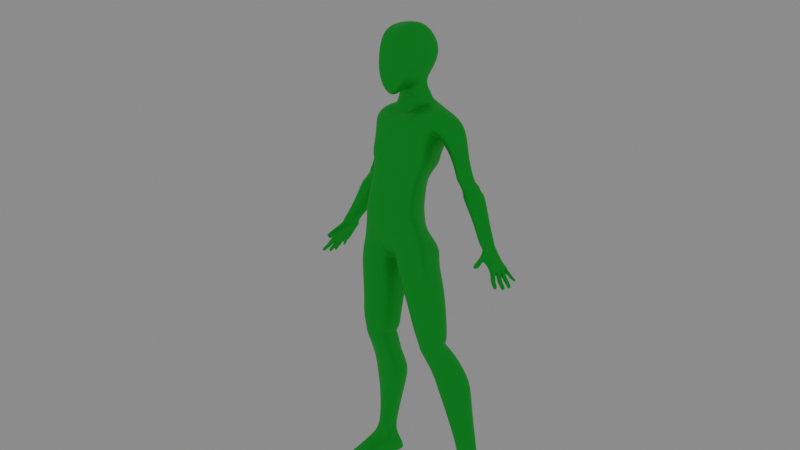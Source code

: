 # Source: 022.blend  (saved by Blender 2.81.16; exported with 4.5.12 LTS)
import bpy
from mathutils import Matrix  # noqa: F401  (used for matrix-valued properties, if any)

bpy.ops.wm.read_factory_settings(use_empty=True)
scene = bpy.context.scene
scene.name = 'Scene'

# ---- collections
col_collection = bpy.data.collections.new('Collection'); scene.collection.children.link(col_collection)

# ---- materials (node trees are filled in below, after node groups)
mat_material = bpy.data.materials.new('Material')
mat_material.use_transparent_shadow = False

# ---- material node trees
mat_material.use_nodes = True; mat_material.node_tree.nodes.clear()
_N = mat_material.node_tree.nodes; _L = mat_material.node_tree.links
n0 = _N.new('ShaderNodeOutputMaterial'); n0.name = 'Material Output'; n0.location = (300, 300)
n1 = _N.new('ShaderNodeBsdfPrincipled'); n1.name = 'Principled BSDF'; n1.location = (10, 300)
n1.distribution = 'GGX'
n1.subsurface_method = 'BURLEY'
n1.inputs[0].default_value = (0.01859, 0.6258, 0.04994, 1.0)
n1.inputs[1].default_value = 0.525
n1.inputs[2].default_value = 0.4167
n1.inputs[3].default_value = 1.45
n1.inputs[13].default_value = 0.0
n1.inputs[14].default_value = (0.9301, 0.9733, 0.9323, 1.0)
n1.inputs[15].default_value = 0.05
n1.inputs[27].default_value = (0.0, 0.0, 0.0, 1.0)
n1.inputs[28].default_value = 1.0
_L.new(n1.outputs[0], n0.inputs[0])
n0.is_active_output = True

# ---- world
world_world = bpy.data.worlds.new('World'); scene.world = world_world
world_world.use_nodes = True; world_world.node_tree.nodes.clear()
_N = world_world.node_tree.nodes; _L = world_world.node_tree.links
n0 = _N.new('ShaderNodeOutputWorld'); n0.name = 'World Output'; n0.location = (300, 300)
n1 = _N.new('ShaderNodeBackground'); n1.name = 'Background'; n1.location = (10, 300)
n1.inputs[0].default_value = (0.2318, 0.2318, 0.2318, 1.0)
_L.new(n1.outputs[0], n0.inputs[0])
n0.is_active_output = True
world_world.color = (0.05088, 0.05088, 0.05088)
world_world.use_sun_shadow = False
world_world.sun_shadow_jitter_overblur = 0.0

# ---- cameras
cam_camera = bpy.data.cameras.new('Camera')

# ---- lights
light_point = bpy.data.lights.new('Point', 'POINT')
light_point.transmission_factor = 0.0
light_point.shadow_soft_size = 0.25
light_point.shadow_maximum_resolution = 0.006
light_point.use_absolute_resolution = True

# ---- meshes
me_cube_001 = bpy.data.meshes.new('Cube.001')
me_cube_001.from_pydata([(2.878, -1.378, -1.251), (2.176, -0.7991, 0.4847), (1.04, 2.42, -1.561), (2.081, 2.404, -0.5644), (0.0, 2.248, -1.577), (0.0, 2.333, 1.108), (0.0, -0.9256, -1.251), (0.0, -1.206, 0.2887), (2.345, -1.272, -2.582), (1.095, 1.221, -2.691), (0.0, -1.272, -2.582), (0.0, 1.478, -2.691), (2.296, -1.918, -4.503), (1.159, 0.9398, -4.695), (0.0, -1.918, -4.503), (0.0, 1.021, -4.695), (2.708, -1.599, -6.162), (2.254, 1.865, -7.124), (0.0, -1.562, -8.175), (0.0, 2.016, -7.411), (0.0, -2.077, -3.906), (2.616, -1.66, -5.246), (0.9511, 1.32, -5.784), (0.0, -1.056, -1.674), (1.429, 2.411, -1.887), (0.0, 1.608, -1.887), (2.684, -1.102, -1.674), (1.706, 2.331, 1.53), (0.7697, 2.42, -0.02175), (2.022, -0.3717, 1.823), (0.3307, -1.769, -7.267), (0.3092, 1.052, -8.105), (4.358, 1.917, -2.417), (2.863, 1.952, -2.821), (3.79, 0.6125, -2.871), (4.142, 0.7454, -2.435), (3.657, 2.172, 0.6948), (1.664, 2.208, -0.9332), (2.637, 0.4415, -0.7028), (3.509, 0.7153, 0.6043), (3.777, 2.001, -1.156), (3.289, 0.6534, -1.825), (2.534, 2.029, -1.932), (3.658, 0.8226, -1.153), (4.269, 2.011, -2.455), (3.565, 0.6206, -2.651), (2.686, 2.044, -2.606), (4.127, 0.7692, -2.461), (4.426, 1.969, -2.696), (3.047, 2.001, -3.062), (3.897, 0.6794, -3.133), (4.287, 0.8124, -2.693), (4.502, 1.916, -2.777), (3.183, 1.948, -3.272), (4.032, 0.7048, -3.343), (4.363, 0.8377, -2.775), (4.788, 2.052, -3.0), (3.164, 2.084, -3.522), (4.014, 0.7213, -3.554), (4.649, 0.8543, -2.958), (4.887, 2.025, -3.308), (3.324, 2.057, -3.802), (4.174, 0.59, -3.78), (4.748, 0.7229, -3.212), (5.215, 2.096, -3.374), (3.392, 2.128, -3.868), (4.241, 0.5518, -3.939), (5.076, 0.6847, -3.371), (5.664, 0.6411, -4.784), (5.78, 1.725, -4.875), (4.566, 1.751, -5.289), (5.276, 0.4116, -5.214), (6.282, 0.4099, -5.897), (5.252, 1.402, -6.017), (6.392, 1.376, -5.623), (5.929, 0.191, -6.307), (1.25, -1.586, 3.175), (0.0, -1.273, 0.6792), (0.0, 2.035, 2.91), (1.229, 1.317, 3.989), (0.6913, 1.474, 2.512), (0.7011, 0.1587, 2.943), (0.0, 0.1314, 2.933), (0.0, 1.03, 3.48), (1.15, 1.54, 2.245), (1.16, 0.2245, 2.095), (0.0, 0.02194, 1.542), (0.0, 1.487, 2.434), (1.488, 0.2551, 1.428), (0.0, 0.05248, 0.9788), (1.338, 1.397, 1.974), (0.0, 1.543, 2.046), (0.9776, -1.096, 6.474), (0.0, -0.818, 6.235), (0.0, 1.277, 6.755), (0.9571, 1.277, 6.586), (0.0, 2.507, 4.944), (1.437, 2.507, 4.779), (1.458, -1.559, 5.009), (0.0, -1.401, 4.679), (3.561, -1.096, -10.41), (2.529, 1.562, -9.281), (0.6886, -1.313, -10.45), (0.6672, 1.527, -9.286), (3.674, -0.9878, -11.49), (2.844, 1.411, -11.66), (1.101, -1.211, -11.49), (1.154, 1.411, -11.66), (2.088, 1.557, -7.671), (0.3182, 1.194, -8.401), (0.3397, -1.939, -8.088), (3.119, -1.76, -7.257), (4.249, 0.7129, -15.84), (3.557, 2.74, -15.39), (1.511, 0.5416, -15.86), (1.964, 2.74, -15.41), (4.14, 0.984, -17.13), (3.447, 2.778, -16.65), (2.045, 0.8127, -17.1), (2.496, 2.778, -16.63), (4.529, 1.208, -20.03), (4.387, 2.51, -20.44), (3.108, 1.093, -20.06), (3.153, 2.46, -20.33), (1.354, -0.954, -12.44), (3.558, -0.7367, -12.44), (2.744, 1.438, -12.55), (1.4, 1.438, -12.55), (1.597, -0.9325, -12.68), (2.635, 1.179, -12.75), (3.441, -0.7186, -12.68), (1.638, 1.179, -12.75), (1.453, -0.891, -12.91), (3.017, 1.621, -13.18), (3.415, -0.6856, -12.91), (1.745, 1.621, -13.18), (1.477, 0.1229, -14.49), (3.486, 2.141, -14.31), (3.849, 0.3152, -14.49), (2.219, 2.141, -14.31), (3.993, 2.559, -19.13), (3.271, 2.559, -19.18), (4.424, 1.416, -19.43), (2.815, 1.309, -19.48), (6.405, 0.2986, -6.031), (5.786, 1.552, -6.442), (6.418, 1.415, -6.339), (6.175, 0.1423, -6.345), (6.908, 0.1318, -7.594), (6.311, 0.06255, -6.558), (6.764, 1.38, -7.623), (5.938, 1.391, -6.687), (7.304, 0.1318, -7.321), (6.494, 0.2489, -6.453), (7.269, 1.38, -7.295), (6.443, 1.391, -6.291), (6.9, 0.7448, -7.778), (6.351, 0.1369, -7.087), (5.938, 0.9132, -6.64), (6.351, 1.484, -7.294), (6.856, 1.315, -6.898), (7.302, 0.7448, -7.547), (6.443, 0.8071, -6.291), (6.856, 0.1369, -6.691), (6.856, 0.8071, -6.819), (6.656, 0.8071, -6.9), (7.269, 1.17, -7.36), (6.764, 1.15, -7.695), (7.007, 0.3984, -7.628), (7.327, 0.4361, -7.507), (7.129, 0.2678, -7.822), (7.084, -0.01422, -7.759), (7.301, -0.01422, -7.538), (7.345, 0.3185, -7.627), (7.407, 0.3536, -7.507), (7.333, 0.803, -7.559), (7.021, 0.6593, -7.825), (7.147, 0.4445, -7.757), (7.123, 1.051, -7.796), (7.079, 0.8123, -7.856), (7.359, 0.789, -7.634), (7.406, 1.041, -7.571), (7.231, 1.158, -7.561), (7.212, 1.416, -7.46), (7.028, 1.416, -7.575), (7.046, 1.142, -7.68), (7.256, 0.1694, -7.988), (7.215, -0.08758, -7.93), (7.413, -0.08758, -7.729), (7.453, 0.2156, -7.81), (7.274, 0.1422, -8.04), (7.232, -0.1238, -7.98), (7.436, -0.1238, -7.772), (7.478, 0.19, -7.856), (7.443, 0.03052, -8.196), (7.407, -0.1965, -8.144), (7.581, -0.1965, -7.967), (7.617, 0.07136, -8.038), (7.48, 0.009644, -8.216), (7.445, -0.2174, -8.165), (7.619, -0.2174, -7.988), (7.655, 0.05048, -8.059), (7.689, -0.08779, -8.446), (7.653, -0.3149, -8.395), (7.828, -0.3149, -8.218), (7.863, -0.04696, -8.289), (7.406, 0.7176, -7.625), (7.361, 0.3859, -7.637), (7.145, 0.4373, -7.848), (7.189, 0.7258, -7.827), (7.658, 0.6003, -8.091), (7.623, 0.3233, -8.101), (7.448, 0.3746, -8.27), (7.484, 0.6069, -8.254), (7.494, 0.6722, -7.83), (7.519, 0.661, -7.882), (7.477, 0.3365, -7.893), (7.454, 0.3587, -7.841), (7.257, 0.4168, -8.033), (7.273, 0.3966, -8.092), (7.315, 0.6687, -8.072), (7.297, 0.6796, -8.015), (7.696, 0.5862, -8.117), (7.66, 0.3093, -8.126), (7.486, 0.3606, -8.296), (7.521, 0.5928, -8.279), (7.757, 0.5467, -8.531), (7.721, 0.3145, -8.547), (7.895, 0.2631, -8.378), (7.931, 0.5401, -8.368), (7.205, 1.089, -7.834), (7.192, 0.8169, -7.871), (7.381, 0.7643, -7.657), (7.39, 1.089, -7.626), (7.344, 1.067, -8.0), (7.332, 0.8192, -8.033), (7.505, 0.7713, -7.838), (7.513, 1.067, -7.81), (7.367, 1.062, -8.053), (7.354, 0.805, -8.087), (7.533, 0.7554, -7.886), (7.541, 1.062, -7.856), (7.546, 1.029, -8.209), (7.535, 0.8094, -8.239), (7.688, 0.767, -8.067), (7.695, 1.028, -8.041), (7.585, 1.02, -8.23), (7.574, 0.8009, -8.26), (7.726, 0.7586, -8.088), (7.733, 1.02, -8.062), (7.761, 1.027, -8.509), (7.75, 0.8077, -8.539), (7.903, 0.7653, -8.367), (7.91, 1.027, -8.341), (7.157, 1.272, -7.8), (7.138, 1.459, -7.759), (7.329, 1.457, -7.592), (7.338, 1.249, -7.633), (7.22, 1.276, -7.833), (7.179, 1.469, -7.759), (7.557, 1.539, -7.905), (7.596, 1.368, -7.963), (7.484, 1.398, -8.079), (7.454, 1.54, -8.025), (7.529, 1.535, -7.891), (7.569, 1.364, -7.948), (7.457, 1.393, -8.065), (7.427, 1.536, -8.01), (7.425, 1.513, -7.751), (7.477, 1.289, -7.827), (7.33, 1.327, -7.98), (7.29, 1.515, -7.909), (7.403, 1.5, -7.725), (7.451, 1.293, -7.795), (7.315, 1.328, -7.936), (7.278, 1.501, -7.87), (7.317, 1.467, -7.597), (7.371, 1.236, -7.675), (6.251, 0.5531, -6.176), (6.443, 0.2855, -6.291), (6.474, -0.04211, -7.141), (6.434, -0.3082, -6.938), (6.458, -0.2393, -6.735), (6.821, -0.3054, -6.845), (6.537, -0.1691, -7.285), (6.497, -0.5637, -7.083), (6.502, -0.4947, -6.88), (6.865, -0.4325, -6.99), (6.445, -0.5352, -7.493), (6.405, -0.8463, -7.21), (6.587, -0.7145, -7.041), (6.95, -0.6868, -7.128), (7.6, 1.615, -8.163), (7.631, 1.472, -8.217), (7.742, 1.443, -8.101), (7.703, 1.614, -8.044), (0.0, -1.613, -3.595), (2.319, -1.613, -3.595), (1.129, 1.073, -3.748), (0.0, 1.237, -3.748), (5.124, 1.424, -21.6), (5.318, 3.481, -21.68), (3.067, 1.313, -21.66), (1.95, 3.481, -21.8), (3.102, -0.3691, -21.03), (4.928, -0.282, -21.04), (2.89, -0.08546, -22.01), (4.923, 0.005432, -21.96), (3.615, -1.295, -21.23), (4.574, -1.197, -21.14), (3.136, -1.116, -22.2), (5.138, -1.013, -22.14), (3.107, 0.7056, -20.28), (4.621, 0.8145, -20.26), (3.133, 0.9912, -21.96), (5.078, 1.098, -21.89)], [], [(28, 27, 3, 2), (2, 3, 1, 0), (81, 80, 79, 76), (4, 28, 2, 24, 25), (0, 1, 29, 7, 6), (24, 26, 8, 9), (297, 296, 14, 12), (20, 18, 30), (25, 24, 9, 11), (298, 297, 12, 13), (109, 108, 101, 103), (22, 17, 31), (22, 21, 16, 17), (13, 12, 21, 22), (299, 298, 13, 15), (26, 23, 10, 8), (2, 0, 26, 24), (19, 31, 30, 18), (46, 44, 32, 33), (4, 5, 27, 28), (0, 6, 23, 26), (22, 31, 19, 15, 13), (20, 30, 16, 21, 12, 14), (35, 34, 50, 51), (47, 45, 34, 35), (45, 46, 33, 34), (44, 47, 35, 32), (27, 29, 39, 36), (1, 3, 37, 38), (29, 1, 38, 39), (3, 27, 36, 37), (36, 39, 43, 40), (38, 37, 42, 41), (39, 38, 41, 43), (37, 36, 40, 42), (40, 43, 47, 44), (41, 42, 46, 45), (43, 41, 45, 47), (42, 40, 44, 46), (48, 51, 55, 52), (33, 32, 48, 49), (32, 35, 51, 48), (34, 33, 49, 50), (55, 54, 58, 59), (50, 49, 53, 54), (51, 50, 54, 55), (49, 48, 52, 53), (57, 56, 60, 61), (53, 52, 56, 57), (52, 55, 59, 56), (54, 53, 57, 58), (60, 63, 67, 64), (56, 59, 63, 60), (58, 57, 61, 62), (59, 58, 62, 63), (62, 61, 65, 66), (63, 62, 66, 67), (61, 60, 64, 65), (65, 64, 69, 70), (67, 66, 71, 68), (66, 65, 70, 71), (64, 67, 68, 69), (70, 69, 74, 73), (68, 71, 75, 72), (71, 70, 73, 75), (69, 68, 72, 74), (98, 97, 95, 92), (82, 81, 76, 77), (80, 83, 78, 79), (84, 87, 83, 80), (86, 85, 81, 82), (85, 84, 80, 81), (88, 90, 84, 85), (89, 88, 85, 86), (90, 91, 87, 84), (27, 5, 91, 90), (7, 29, 88, 89), (29, 27, 90, 88), (95, 94, 93, 92), (97, 96, 94, 95), (99, 98, 92, 93), (77, 76, 98, 99), (79, 78, 96, 97), (76, 79, 97, 98), (103, 101, 105, 107), (111, 110, 102, 100), (108, 111, 100, 101), (110, 109, 103, 102), (138, 136, 114, 112), (101, 100, 104, 105), (102, 103, 107, 106), (100, 102, 106, 104), (30, 31, 109, 110), (17, 16, 111, 108), (16, 30, 110, 111), (31, 17, 108, 109), (114, 115, 119, 118), (139, 137, 113, 115), (137, 138, 112, 113), (136, 139, 115, 114), (141, 140, 121, 123), (112, 114, 118, 116), (115, 113, 117, 119), (113, 112, 116, 117), (313, 312, 304, 305), (140, 142, 120, 121), (143, 141, 123, 122), (142, 143, 122, 120), (106, 107, 127, 124), (105, 104, 125, 126), (107, 105, 126, 127), (104, 106, 124, 125), (124, 127, 131, 128), (126, 125, 130, 129), (127, 126, 129, 131), (125, 124, 128, 130), (128, 131, 135, 132), (129, 130, 134, 133), (131, 129, 133, 135), (130, 128, 132, 134), (132, 135, 139, 136), (133, 134, 138, 137), (135, 133, 137, 139), (134, 132, 136, 138), (116, 118, 143, 142), (118, 119, 141, 143), (117, 116, 142, 140), (119, 117, 140, 141), (73, 74, 146, 145), (72, 75, 147, 278, 144), (75, 73, 145, 147), (74, 72, 144, 146), (165, 158, 151, 159), (164, 162, 279, 153, 163), (150, 159, 160, 154), (167, 150, 184, 185), (161, 169, 174, 175), (152, 163, 157, 148), (149, 157, 280, 281), (161, 164, 163, 152, 169), (154, 160, 164, 161, 166), (160, 155, 162, 164), (159, 151, 155, 160), (156, 165, 159, 150, 167), (148, 157, 165, 156, 168), (157, 149, 158, 165), (156, 167, 178, 179), (168, 169, 173, 170), (148, 168, 170, 171), (152, 148, 171, 172), (169, 152, 172, 173), (169, 168, 177, 174), (168, 156, 176, 177), (156, 161, 175, 176), (167, 166, 181, 178), (161, 156, 179, 180), (166, 161, 180, 181), (154, 166, 182, 183), (150, 154, 183, 184), (166, 167, 185, 182), (173, 172, 188, 189), (171, 170, 186, 187), (170, 173, 189, 186), (172, 171, 187, 188), (186, 189, 193, 190), (188, 187, 191, 192), (189, 188, 192, 193), (187, 186, 190, 191), (192, 191, 195, 196), (193, 192, 196, 197), (191, 190, 194, 195), (190, 193, 197, 194), (197, 196, 200, 201), (195, 194, 198, 199), (194, 197, 201, 198), (196, 195, 199, 200), (198, 201, 205, 202), (200, 199, 203, 204), (201, 200, 204, 205), (199, 198, 202, 203), (202, 205, 204, 203), (207, 208, 218, 217), (209, 206, 214, 221), (208, 209, 221, 218), (206, 207, 217, 214), (225, 222, 229, 226), (211, 212, 224, 223), (213, 210, 222, 225), (212, 213, 225, 224), (210, 211, 223, 222), (220, 215, 210, 213), (219, 220, 213, 212), (215, 216, 211, 210), (218, 221, 220, 219), (214, 217, 216, 215), (221, 214, 215, 220), (217, 218, 219, 216), (224, 225, 226, 227), (223, 224, 227, 228), (222, 223, 228, 229), (216, 219, 212, 211), (226, 229, 228, 227), (176, 175, 206, 209), (174, 177, 208, 207), (175, 174, 207, 206), (177, 176, 209, 208), (233, 232, 236, 237), (231, 230, 234, 235), (230, 233, 237, 234), (232, 231, 235, 236), (234, 237, 241, 238), (236, 235, 239, 240), (237, 236, 240, 241), (235, 234, 238, 239), (240, 239, 243, 244), (241, 240, 244, 245), (239, 238, 242, 243), (238, 241, 245, 242), (245, 244, 248, 249), (243, 242, 246, 247), (242, 245, 249, 246), (244, 243, 247, 248), (246, 249, 253, 250), (248, 247, 251, 252), (249, 248, 252, 253), (247, 246, 250, 251), (250, 253, 252, 251), (181, 180, 232, 233), (178, 181, 233, 230), (179, 178, 230, 231), (180, 179, 231, 232), (258, 259, 275, 274), (292, 295, 294, 293), (262, 263, 292, 293), (260, 261, 294, 295), (261, 262, 293, 294), (263, 260, 295, 292), (265, 266, 262, 261), (267, 264, 260, 263), (266, 267, 263, 262), (264, 265, 261, 260), (271, 268, 264, 267), (270, 271, 267, 266), (268, 269, 265, 264), (269, 270, 266, 265), (274, 275, 271, 270), (272, 273, 269, 268), (273, 274, 270, 269), (275, 272, 268, 271), (277, 258, 274, 273), (259, 276, 272, 275), (276, 277, 273, 272), (256, 183, 182, 257), (255, 184, 183, 256), (185, 184, 255, 254), (257, 182, 185, 254), (144, 162, 155, 146), (145, 158, 149, 147), (146, 155, 151, 145), (158, 145, 151), (147, 149, 153, 279, 278), (278, 279, 162, 144), (282, 281, 285, 286), (157, 163, 283, 280), (153, 149, 281, 282), (163, 153, 282, 283), (284, 287, 291, 288), (281, 280, 284, 285), (280, 283, 287, 284), (283, 282, 286, 287), (291, 290, 289, 288), (287, 286, 290, 291), (286, 285, 289, 290), (285, 284, 288, 289), (256, 257, 277, 276), (257, 254, 258, 277), (254, 255, 259, 258), (255, 256, 276, 259), (11, 9, 298, 299), (9, 8, 297, 298), (8, 10, 296, 297), (303, 301, 300, 302), (123, 121, 301, 303), (121, 120, 300, 301), (122, 123, 303, 302), (304, 306, 310, 308), (312, 314, 306, 304), (315, 313, 305, 307), (314, 315, 307, 306), (309, 308, 310, 311), (305, 304, 308, 309), (307, 305, 309, 311), (306, 307, 311, 310), (302, 300, 315, 314), (300, 120, 313, 315), (122, 302, 314, 312), (120, 122, 312, 313)])
me_cube_001.polygons.foreach_set('use_smooth', [True] * 297)
_uv = me_cube_001.uv_layers.new(name='UVMap')
_uv.uv.foreach_set('vector', [0.375, 0.3776, 0.625, 0.3776, 0.625, 0.5, 0.375, 0.5, 0.375, 0.5, 0.625, 0.5, 0.625, 0.75, 0.375, 0.75, 0.7474, 0.75, 0.7474, 0.5, 0.7474, 0.5, 0.7474, 0.75, 0.375, 0.375, 0.375, 0.3776, 0.375, 0.5, 0.375, 0.5, 0.375, 0.375, 0.375, 0.75, 0.625, 0.75, 0.625, 0.8724, 0.625, 0.875, 0.375, 0.875, 0.375, 0.5, 0.375, 0.75, 0.375, 0.75, 0.375, 0.5, 0.375, 0.75, 0.375, 0.875, 0.375, 0.875, 0.375, 0.75, 0.375, 0.875, 0.375, 0.875, 0.375, 0.8724, 0.375, 0.375, 0.375, 0.5, 0.375, 0.5, 0.375, 0.375, 0.375, 0.5, 0.375, 0.75, 0.375, 0.75, 0.375, 0.5, 0.375, 0.3776, 0.375, 0.5, 0.375, 0.5, 0.375, 0.3776, 0.375, 0.5, 0.375, 0.5, 0.375, 0.3776, 0.375, 0.5, 0.375, 0.75, 0.375, 0.75, 0.375, 0.5, 0.375, 0.5, 0.375, 0.75, 0.375, 0.75, 0.375, 0.5, 0.375, 0.375, 0.375, 0.5, 0.375, 0.5, 0.375, 0.375, 0.375, 0.75, 0.375, 0.875, 0.375, 0.875, 0.375, 0.75, 0.375, 0.5, 0.375, 0.75, 0.375, 0.75, 0.375, 0.5, 0.25, 0.5, 0.2526, 0.5, 0.2526, 0.75, 0.25, 0.75, 0.625, 0.5, 0.625, 0.3776, 0.625, 0.3776, 0.625, 0.5, 0.375, 0.375, 0.625, 0.375, 0.625, 0.3776, 0.375, 0.3776, 0.375, 0.75, 0.375, 0.875, 0.375, 0.875, 0.375, 0.75, 0.375, 0.5, 0.375, 0.3776, 0.375, 0.375, 0.375, 0.375, 0.375, 0.5, 0.375, 0.875, 0.375, 0.8724, 0.375, 0.75, 0.375, 0.75, 0.375, 0.75, 0.375, 0.875, 0.625, 0.8724, 0.625, 0.75, 0.625, 0.75, 0.625, 0.8724, 0.625, 0.8724, 0.625, 0.75, 0.625, 0.75, 0.625, 0.8724, 0.625, 0.75, 0.625, 0.5, 0.625, 0.5, 0.625, 0.75, 0.7474, 0.5, 0.7474, 0.75, 0.7474, 0.75, 0.7474, 0.5, 0.7474, 0.5, 0.7474, 0.75, 0.7474, 0.75, 0.7474, 0.5, 0.625, 0.75, 0.625, 0.5, 0.625, 0.5, 0.625, 0.75, 0.625, 0.8724, 0.625, 0.75, 0.625, 0.75, 0.625, 0.8724, 0.625, 0.5, 0.625, 0.3776, 0.625, 0.3776, 0.625, 0.5, 0.7474, 0.5, 0.7474, 0.75, 0.7474, 0.75, 0.7474, 0.5, 0.625, 0.75, 0.625, 0.5, 0.625, 0.5, 0.625, 0.75, 0.625, 0.8724, 0.625, 0.75, 0.625, 0.75, 0.625, 0.8724, 0.625, 0.5, 0.625, 0.3776, 0.625, 0.3776, 0.625, 0.5, 0.7474, 0.5, 0.7474, 0.75, 0.7474, 0.75, 0.7474, 0.5, 0.625, 0.75, 0.625, 0.5, 0.625, 0.5, 0.625, 0.75, 0.625, 0.8724, 0.625, 0.75, 0.625, 0.75, 0.625, 0.8724, 0.625, 0.5, 0.625, 0.3776, 0.625, 0.3776, 0.625, 0.5, 0.7474, 0.5, 0.7474, 0.75, 0.7474, 0.75, 0.7474, 0.5, 0.625, 0.5, 0.625, 0.3776, 0.625, 0.3776, 0.625, 0.5, 0.7474, 0.5, 0.7474, 0.75, 0.7474, 0.75, 0.7474, 0.5, 0.625, 0.75, 0.625, 0.5, 0.625, 0.5, 0.625, 0.75, 0.625, 0.8724, 0.625, 0.75, 0.625, 0.75, 0.625, 0.8724, 0.625, 0.75, 0.625, 0.5, 0.625, 0.5, 0.625, 0.75, 0.625, 0.8724, 0.625, 0.75, 0.625, 0.75, 0.625, 0.8724, 0.625, 0.5, 0.625, 0.3776, 0.625, 0.3776, 0.625, 0.5, 0.625, 0.5, 0.625, 0.3776, 0.625, 0.3776, 0.625, 0.5, 0.625, 0.5, 0.625, 0.3776, 0.625, 0.3776, 0.625, 0.5, 0.7474, 0.5, 0.7474, 0.75, 0.7474, 0.75, 0.7474, 0.5, 0.625, 0.75, 0.625, 0.5, 0.625, 0.5, 0.625, 0.75, 0.7474, 0.5, 0.7474, 0.75, 0.7474, 0.75, 0.7474, 0.5, 0.7474, 0.5, 0.7474, 0.75, 0.7474, 0.75, 0.7474, 0.5, 0.625, 0.75, 0.625, 0.5, 0.625, 0.5, 0.625, 0.75, 0.625, 0.8724, 0.625, 0.75, 0.625, 0.75, 0.625, 0.8724, 0.625, 0.75, 0.625, 0.5, 0.625, 0.5, 0.625, 0.75, 0.625, 0.8724, 0.625, 0.75, 0.625, 0.75, 0.625, 0.8724, 0.625, 0.5, 0.625, 0.3776, 0.625, 0.3776, 0.625, 0.5, 0.625, 0.5, 0.625, 0.3776, 0.625, 0.3776, 0.625, 0.5, 0.625, 0.8724, 0.625, 0.75, 0.625, 0.75, 0.625, 0.8724, 0.625, 0.75, 0.625, 0.5, 0.625, 0.5, 0.625, 0.75, 0.7474, 0.5, 0.7474, 0.75, 0.7474, 0.75, 0.7474, 0.5, 0.625, 0.5, 0.625, 0.3776, 0.625, 0.3776, 0.625, 0.5, 0.625, 0.8724, 0.625, 0.75, 0.625, 0.75, 0.625, 0.8724, 0.625, 0.75, 0.625, 0.5, 0.625, 0.5, 0.625, 0.75, 0.7474, 0.5, 0.7474, 0.75, 0.7474, 0.75, 0.7474, 0.5, 0.7474, 0.75, 0.7474, 0.5, 0.7474, 0.5, 0.7474, 0.75, 0.625, 0.875, 0.625, 0.8724, 0.625, 0.8724, 0.625, 0.875, 0.625, 0.3776, 0.625, 0.375, 0.625, 0.375, 0.625, 0.3776, 0.625, 0.3776, 0.625, 0.375, 0.625, 0.375, 0.625, 0.3776, 0.625, 0.875, 0.625, 0.8724, 0.625, 0.8724, 0.625, 0.875, 0.7474, 0.75, 0.7474, 0.5, 0.7474, 0.5, 0.7474, 0.75, 0.7474, 0.75, 0.7474, 0.5, 0.7474, 0.5, 0.7474, 0.75, 0.625, 0.875, 0.625, 0.8724, 0.625, 0.8724, 0.625, 0.875, 0.625, 0.3776, 0.625, 0.375, 0.625, 0.375, 0.625, 0.3776, 0.625, 0.3776, 0.625, 0.375, 0.625, 0.375, 0.625, 0.3776, 0.625, 0.875, 0.625, 0.8724, 0.625, 0.8724, 0.625, 0.875, 0.7474, 0.75, 0.7474, 0.5, 0.7474, 0.5, 0.7474, 0.75, 0.7474, 0.5, 0.75, 0.5, 0.75, 0.75, 0.7474, 0.75, 0.625, 0.3776, 0.625, 0.375, 0.625, 0.375, 0.625, 0.3776, 0.625, 0.875, 0.625, 0.8724, 0.625, 0.8724, 0.625, 0.875, 0.625, 0.875, 0.625, 0.8724, 0.625, 0.8724, 0.625, 0.875, 0.625, 0.3776, 0.625, 0.375, 0.625, 0.375, 0.625, 0.3776, 0.7474, 0.75, 0.7474, 0.5, 0.7474, 0.5, 0.7474, 0.75, 0.375, 0.3776, 0.375, 0.5, 0.375, 0.5, 0.375, 0.3776, 0.375, 0.75, 0.375, 0.8724, 0.375, 0.8724, 0.375, 0.75, 0.375, 0.5, 0.375, 0.75, 0.375, 0.75, 0.375, 0.5, 0.2526, 0.75, 0.2526, 0.5, 0.2526, 0.5, 0.2526, 0.75, 0.375, 0.75, 0.375, 0.8724, 0.375, 0.8724, 0.375, 0.75, 0.375, 0.5, 0.375, 0.75, 0.375, 0.75, 0.375, 0.5, 0.2526, 0.75, 0.2526, 0.5, 0.2526, 0.5, 0.2526, 0.75, 0.375, 0.75, 0.375, 0.8724, 0.375, 0.8724, 0.375, 0.75, 0.2526, 0.75, 0.2526, 0.5, 0.2526, 0.5, 0.2526, 0.75, 0.375, 0.5, 0.375, 0.75, 0.375, 0.75, 0.375, 0.5, 0.375, 0.75, 0.375, 0.8724, 0.375, 0.8724, 0.375, 0.75, 0.375, 0.3776, 0.375, 0.5, 0.375, 0.5, 0.375, 0.3776, 0.2526, 0.75, 0.2526, 0.5, 0.2526, 0.5, 0.2526, 0.75, 0.375, 0.3776, 0.375, 0.5, 0.375, 0.5, 0.375, 0.3776, 0.375, 0.5, 0.375, 0.75, 0.375, 0.75, 0.375, 0.5, 0.2526, 0.75, 0.2526, 0.5, 0.2526, 0.5, 0.2526, 0.75, 0.375, 0.3776, 0.375, 0.5, 0.375, 0.5, 0.375, 0.3776, 0.375, 0.75, 0.375, 0.8724, 0.375, 0.8724, 0.375, 0.75, 0.375, 0.3776, 0.375, 0.5, 0.375, 0.5, 0.375, 0.3776, 0.375, 0.5, 0.375, 0.75, 0.375, 0.75, 0.375, 0.5, 0.375, 0.75, 0.375, 0.8724, 0.375, 0.8724, 0.375, 0.75, 0.375, 0.5, 0.375, 0.75, 0.375, 0.75, 0.375, 0.5, 0.2526, 0.75, 0.2526, 0.5, 0.2526, 0.5, 0.2526, 0.75, 0.375, 0.75, 0.375, 0.8724, 0.375, 0.8724, 0.375, 0.75, 0.2526, 0.75, 0.2526, 0.5, 0.2526, 0.5, 0.2526, 0.75, 0.375, 0.5, 0.375, 0.75, 0.375, 0.75, 0.375, 0.5, 0.375, 0.3776, 0.375, 0.5, 0.375, 0.5, 0.375, 0.3776, 0.375, 0.75, 0.375, 0.8724, 0.375, 0.8724, 0.375, 0.75, 0.2526, 0.75, 0.2526, 0.5, 0.2526, 0.5, 0.2526, 0.75, 0.375, 0.5, 0.375, 0.75, 0.375, 0.75, 0.375, 0.5, 0.375, 0.3776, 0.375, 0.5, 0.375, 0.5, 0.375, 0.3776, 0.375, 0.75, 0.375, 0.8724, 0.375, 0.8724, 0.375, 0.75, 0.2526, 0.75, 0.2526, 0.5, 0.2526, 0.5, 0.2526, 0.75, 0.375, 0.5, 0.375, 0.75, 0.375, 0.75, 0.375, 0.5, 0.375, 0.3776, 0.375, 0.5, 0.375, 0.5, 0.375, 0.3776, 0.375, 0.75, 0.375, 0.8724, 0.375, 0.8724, 0.375, 0.75, 0.2526, 0.75, 0.2526, 0.5, 0.2526, 0.5, 0.2526, 0.75, 0.375, 0.5, 0.375, 0.75, 0.375, 0.75, 0.375, 0.5, 0.375, 0.3776, 0.375, 0.5, 0.375, 0.5, 0.375, 0.3776, 0.375, 0.75, 0.375, 0.8724, 0.375, 0.8724, 0.375, 0.75, 0.375, 0.75, 0.375, 0.8724, 0.375, 0.8724, 0.375, 0.75, 0.2526, 0.75, 0.2526, 0.5, 0.2526, 0.5, 0.2526, 0.75, 0.375, 0.5, 0.375, 0.75, 0.375, 0.75, 0.375, 0.5, 0.375, 0.3776, 0.375, 0.5, 0.375, 0.5, 0.375, 0.3776, 0.625, 0.5, 0.625, 0.3776, 0.625, 0.3776, 0.625, 0.5, 0.625, 0.8724, 0.625, 0.75, 0.625, 0.75, 0.625, 0.8161, 0.625, 0.8724, 0.625, 0.75, 0.625, 0.5, 0.625, 0.5, 0.625, 0.75, 0.7474, 0.5, 0.7474, 0.75, 0.7474, 0.75, 0.7474, 0.5, 0.5, 0.125, 0.625, 0.125, 0.625, 0.25, 0.5, 0.25, 0.5, 0.625, 0.625, 0.625, 0.625, 0.7223, 0.625, 0.75, 0.5, 0.75, 0.375, 0.25, 0.5, 0.25, 0.5, 0.5, 0.375, 0.5, 0.375, 0.1999, 0.375, 0.25, 0.375, 0.25, 0.375, 0.1999, 0.375, 0.625, 0.375, 0.6898, 0.375, 0.6898, 0.375, 0.625, 0.375, 0.75, 0.5, 0.75, 0.5, 1.0, 0.375, 1.0, 0.625, 0.0, 0.5, 0.0, 0.5, 0.0, 0.625, 0.0, 0.375, 0.625, 0.5, 0.625, 0.5, 0.75, 0.375, 0.75, 0.375, 0.6898, 0.375, 0.5, 0.5, 0.5, 0.5, 0.625, 0.375, 0.625, 0.375, 0.5459, 0.5, 0.5, 0.625, 0.5, 0.625, 0.625, 0.5, 0.625, 0.5, 0.25, 0.625, 0.25, 0.625, 0.5, 0.5, 0.5, 0.375, 0.125, 0.5, 0.125, 0.5, 0.25, 0.375, 0.25, 0.375, 0.1999, 0.375, 0.0, 0.5, 0.0, 0.5, 0.125, 0.375, 0.125, 0.375, 0.04527, 0.5, 0.0, 0.625, 0.0, 0.625, 0.125, 0.5, 0.125, 0.375, 0.125, 0.375, 0.1999, 0.375, 0.1999, 0.375, 0.125, 0.125, 0.7047, 0.375, 0.6898, 0.375, 0.6898, 0.125, 0.7047, 0.375, 0.0, 0.375, 0.04527, 0.375, 0.04527, 0.375, 0.0, 0.375, 0.75, 0.375, 1.0, 0.375, 1.0, 0.375, 0.75, 0.375, 0.6898, 0.375, 0.75, 0.375, 0.75, 0.375, 0.6898, 0.375, 0.6898, 0.125, 0.7047, 0.125, 0.7047, 0.375, 0.6898, 0.375, 0.04527, 0.375, 0.125, 0.375, 0.125, 0.375, 0.04527, 0.125, 0.625, 0.375, 0.625, 0.375, 0.625, 0.125, 0.625, 0.125, 0.5501, 0.375, 0.5459, 0.375, 0.5459, 0.125, 0.5501, 0.375, 0.625, 0.125, 0.625, 0.125, 0.625, 0.375, 0.625, 0.375, 0.5459, 0.375, 0.625, 0.375, 0.625, 0.375, 0.5459, 0.375, 0.5, 0.375, 0.5459, 0.375, 0.5459, 0.375, 0.5, 0.375, 0.25, 0.375, 0.5, 0.375, 0.5, 0.375, 0.25, 0.375, 0.5459, 0.125, 0.5501, 0.125, 0.5501, 0.375, 0.5459, 0.375, 0.6898, 0.375, 0.75, 0.375, 0.75, 0.375, 0.6898, 0.375, 0.0, 0.375, 0.04527, 0.375, 0.04527, 0.375, 0.0, 0.125, 0.7047, 0.375, 0.6898, 0.375, 0.6898, 0.125, 0.7047, 0.375, 0.75, 0.375, 1.0, 0.375, 1.0, 0.375, 0.75, 0.125, 0.7047, 0.375, 0.6898, 0.375, 0.6898, 0.125, 0.7047, 0.375, 0.75, 0.375, 1.0, 0.375, 1.0, 0.375, 0.75, 0.375, 0.6898, 0.375, 0.75, 0.375, 0.75, 0.375, 0.6898, 0.375, 0.0, 0.375, 0.04527, 0.375, 0.04527, 0.375, 0.0, 0.375, 0.75, 0.375, 1.0, 0.375, 1.0, 0.375, 0.75, 0.375, 0.6898, 0.375, 0.75, 0.375, 0.75, 0.375, 0.6898, 0.375, 0.0, 0.375, 0.04527, 0.375, 0.04527, 0.375, 0.0, 0.125, 0.7047, 0.375, 0.6898, 0.375, 0.6898, 0.125, 0.7047, 0.375, 0.6898, 0.375, 0.75, 0.375, 0.75, 0.375, 0.6898, 0.375, 0.0, 0.375, 0.04527, 0.375, 0.04527, 0.375, 0.0, 0.125, 0.7047, 0.375, 0.6898, 0.375, 0.6898, 0.125, 0.7047, 0.375, 0.75, 0.375, 1.0, 0.375, 1.0, 0.375, 0.75, 0.125, 0.7047, 0.375, 0.6898, 0.375, 0.6898, 0.125, 0.7047, 0.375, 0.75, 0.375, 1.0, 0.375, 1.0, 0.375, 0.75, 0.375, 0.6898, 0.375, 0.75, 0.375, 0.75, 0.375, 0.6898, 0.375, 0.0, 0.375, 0.04527, 0.375, 0.04527, 0.375, 0.0, 0.125, 0.7047, 0.375, 0.6898, 0.375, 0.75, 0.375, 1.0, 0.375, 0.75, 0.375, 1.0, 0.375, 1.0, 0.375, 0.75, 0.125, 0.7047, 0.375, 0.6898, 0.375, 0.6898, 0.125, 0.7047, 0.375, 0.0, 0.375, 0.04527, 0.375, 0.04527, 0.375, 0.0, 0.375, 0.6898, 0.375, 0.75, 0.375, 0.75, 0.375, 0.6898, 0.125, 0.7047, 0.375, 0.6898, 0.375, 0.6898, 0.125, 0.7047, 0.375, 0.75, 0.375, 1.0, 0.375, 1.0, 0.375, 0.75, 0.125, 0.7047, 0.375, 0.6898, 0.375, 0.6898, 0.125, 0.7047, 0.375, 0.0, 0.375, 0.04527, 0.375, 0.04527, 0.375, 0.0, 0.375, 0.6898, 0.375, 0.75, 0.375, 0.75, 0.375, 0.6898, 0.125, 0.7047, 0.375, 0.6898, 0.375, 0.6898, 0.125, 0.7047, 0.375, 0.0, 0.375, 0.04527, 0.375, 0.04527, 0.375, 0.0, 0.375, 0.6898, 0.375, 0.75, 0.375, 0.75, 0.375, 0.6898, 0.375, 0.0, 0.375, 0.04527, 0.375, 0.04527, 0.375, 0.0, 0.375, 0.6898, 0.375, 0.75, 0.375, 0.75, 0.375, 0.6898, 0.125, 0.7047, 0.375, 0.6898, 0.375, 0.6898, 0.125, 0.7047, 0.375, 0.75, 0.375, 1.0, 0.375, 1.0, 0.375, 0.75, 0.375, 0.0, 0.375, 0.04527, 0.375, 0.04527, 0.375, 0.0, 0.375, 0.75, 0.375, 1.0, 0.375, 1.0, 0.375, 0.75, 0.375, 0.6898, 0.375, 0.75, 0.375, 0.75, 0.375, 0.6898, 0.375, 0.75, 0.375, 1.0, 0.375, 1.0, 0.375, 0.75, 0.125, 0.7047, 0.375, 0.6898, 0.375, 0.75, 0.375, 1.0, 0.125, 0.625, 0.375, 0.625, 0.375, 0.6898, 0.125, 0.7047, 0.375, 0.6898, 0.125, 0.7047, 0.375, 1.0, 0.375, 0.75, 0.375, 0.625, 0.375, 0.6898, 0.375, 0.75, 0.375, 0.6898, 0.125, 0.7047, 0.125, 0.625, 0.375, 0.04527, 0.375, 1.0, 0.375, 0.6898, 0.375, 0.75, 0.375, 0.75, 0.375, 0.6898, 0.375, 0.0, 0.375, 0.04527, 0.375, 0.04527, 0.375, 0.0, 0.125, 0.7047, 0.375, 0.6898, 0.375, 0.6898, 0.125, 0.7047, 0.375, 0.75, 0.375, 1.0, 0.375, 1.0, 0.375, 0.75, 0.125, 0.7047, 0.375, 0.6898, 0.375, 0.6898, 0.125, 0.7047, 0.375, 0.75, 0.375, 1.0, 0.375, 1.0, 0.375, 0.75, 0.375, 0.6898, 0.375, 0.75, 0.375, 0.75, 0.375, 0.6898, 0.375, 0.0, 0.375, 0.04527, 0.375, 0.04527, 0.375, 0.0, 0.375, 0.75, 0.375, 1.0, 0.375, 1.0, 0.375, 0.75, 0.375, 0.6898, 0.375, 0.75, 0.375, 0.75, 0.375, 0.6898, 0.375, 0.0, 0.375, 0.04527, 0.375, 0.04527, 0.375, 0.0, 0.125, 0.7047, 0.375, 0.6898, 0.375, 0.6898, 0.125, 0.7047, 0.375, 0.6898, 0.375, 0.75, 0.375, 0.75, 0.375, 0.6898, 0.375, 0.0, 0.375, 0.04527, 0.375, 0.04527, 0.375, 0.0, 0.125, 0.7047, 0.375, 0.6898, 0.375, 0.6898, 0.125, 0.7047, 0.375, 0.75, 0.375, 1.0, 0.375, 1.0, 0.375, 0.75, 0.125, 0.7047, 0.375, 0.6898, 0.375, 0.6898, 0.125, 0.7047, 0.375, 0.75, 0.375, 1.0, 0.375, 1.0, 0.375, 0.75, 0.375, 0.6898, 0.375, 0.75, 0.375, 0.75, 0.375, 0.6898, 0.375, 0.0, 0.375, 0.04527, 0.375, 0.04527, 0.375, 0.0, 0.125, 0.7047, 0.375, 0.6898, 0.375, 0.75, 0.375, 1.0, 0.375, 0.5459, 0.375, 0.625, 0.375, 0.75, 0.375, 0.6898, 0.125, 0.5501, 0.375, 0.5459, 0.375, 0.6898, 0.125, 0.7047, 0.375, 0.125, 0.125, 0.5501, 0.375, 0.04527, 0.375, 0.0, 0.375, 0.625, 0.375, 0.125, 0.375, 1.0, 0.375, 0.75, 0.375, 0.0, 0.375, 0.04527, 0.375, 0.04527, 0.375, 0.0, 0.125, 0.7047, 0.375, 0.6898, 0.375, 0.75, 0.375, 1.0, 0.375, 0.0, 0.375, 0.04527, 0.375, 0.04527, 0.375, 0.0, 0.375, 0.6898, 0.375, 0.75, 0.375, 0.75, 0.375, 0.6898, 0.375, 0.75, 0.375, 1.0, 0.375, 1.0, 0.375, 0.75, 0.125, 0.7047, 0.375, 0.6898, 0.375, 0.6898, 0.125, 0.7047, 0.375, 0.75, 0.375, 1.0, 0.375, 1.0, 0.375, 0.75, 0.125, 0.7047, 0.375, 0.6898, 0.375, 0.6898, 0.125, 0.7047, 0.375, 0.0, 0.375, 0.04527, 0.375, 0.04527, 0.375, 0.0, 0.375, 0.6898, 0.375, 0.75, 0.375, 0.75, 0.375, 0.6898, 0.125, 0.7047, 0.375, 0.6898, 0.375, 0.6898, 0.125, 0.7047, 0.375, 0.0, 0.375, 0.04527, 0.375, 0.04527, 0.375, 0.0, 0.375, 0.6898, 0.375, 0.75, 0.375, 0.75, 0.375, 0.6898, 0.375, 0.75, 0.375, 1.0, 0.375, 1.0, 0.375, 0.75, 0.375, 0.0, 0.375, 0.04527, 0.375, 0.04527, 0.375, 0.0, 0.375, 0.6898, 0.375, 0.75, 0.375, 0.75, 0.375, 0.6898, 0.375, 0.75, 0.375, 1.0, 0.375, 1.0, 0.375, 0.75, 0.125, 0.7047, 0.375, 0.6898, 0.375, 0.6898, 0.125, 0.7047, 0.375, 0.75, 0.375, 1.0, 0.375, 1.0, 0.375, 0.75, 0.125, 0.7047, 0.375, 0.6898, 0.375, 0.6898, 0.125, 0.7047, 0.375, 0.6898, 0.375, 0.75, 0.375, 0.75, 0.375, 0.6898, 0.375, 0.75, 0.375, 0.5, 0.375, 0.5459, 0.375, 0.6898, 0.375, 1.0, 0.375, 0.25, 0.375, 0.5, 0.375, 0.75, 0.375, 0.1999, 0.375, 0.25, 0.375, 1.0, 0.375, 0.04527, 0.0, 0.0, 0.0, 0.0, 0.0, 0.0, 0.0, 0.0, 0.7474, 0.75, 0.625, 0.625, 0.625, 0.5, 0.7474, 0.5, 0.625, 0.5, 0.625, 0.125, 0.625, 0.0, 0.625, 0.75, 0.7474, 0.5, 0.625, 0.5, 0.625, 0.25, 0.625, 0.5, 0.625, 0.125, 0.625, 0.5, 0.625, 0.25, 0.625, 0.75, 0.625, 1.0, 0.625, 0.75, 0.625, 0.7223, 0.6911, 0.75, 0.6911, 0.75, 0.625, 0.7223, 0.625, 0.625, 0.7474, 0.75, 0.625, 0.75, 0.625, 1.0, 0.625, 1.0, 0.625, 0.75, 0.5, 1.0, 0.5, 0.75, 0.5, 0.75, 0.5, 1.0, 0.625, 0.75, 0.625, 1.0, 0.625, 1.0, 0.625, 0.75, 0.5, 0.75, 0.625, 0.75, 0.625, 0.75, 0.5, 0.75, 0.5, 1.0, 0.5, 0.75, 0.5, 0.75, 0.5, 1.0, 0.625, 0.0, 0.5, 0.0, 0.5, 0.0, 0.625, 0.0, 0.5, 1.0, 0.5, 0.75, 0.5, 0.75, 0.5, 1.0, 0.5, 0.75, 0.625, 0.75, 0.625, 0.75, 0.5, 0.75, 0.5, 0.75, 0.625, 0.75, 0.625, 1.0, 0.5, 1.0, 0.5, 0.75, 0.625, 0.75, 0.625, 0.75, 0.5, 0.75, 0.625, 0.75, 0.625, 1.0, 0.625, 1.0, 0.625, 0.75, 0.625, 0.0, 0.5, 0.0, 0.5, 0.0, 0.625, 0.0, 0.375, 0.75, 0.375, 0.6898, 0.375, 0.75, 0.375, 0.6898, 0.375, 0.6898, 0.0, 0.0, 0.375, 1.0, 0.375, 0.75, 0.0, 0.0, 0.375, 1.0, 0.375, 0.04527, 0.375, 1.0, 0.375, 1.0, 0.375, 0.75, 0.375, 0.6898, 0.375, 0.04527, 0.375, 0.375, 0.375, 0.5, 0.375, 0.5, 0.375, 0.375, 0.375, 0.5, 0.375, 0.75, 0.375, 0.75, 0.375, 0.5, 0.375, 0.75, 0.375, 0.875, 0.375, 0.875, 0.375, 0.75, 0.2526, 0.5, 0.375, 0.5, 0.375, 0.75, 0.2526, 0.75, 0.375, 0.3776, 0.375, 0.5, 0.375, 0.5, 0.375, 0.3776, 0.375, 0.5, 0.375, 0.75, 0.375, 0.75, 0.375, 0.5, 0.2526, 0.75, 0.2526, 0.5, 0.2526, 0.5, 0.2526, 0.75, 0.2526, 0.75, 0.2526, 0.75, 0.2526, 0.75, 0.2526, 0.75, 0.2526, 0.75, 0.2526, 0.75, 0.2526, 0.75, 0.2526, 0.75, 0.375, 0.75, 0.375, 0.75, 0.375, 0.75, 0.375, 0.75, 0.2526, 0.75, 0.375, 0.75, 0.375, 0.75, 0.2526, 0.75, 0.375, 0.75, 0.375, 0.8724, 0.375, 0.8724, 0.375, 0.75, 0.375, 0.75, 0.375, 0.8724, 0.375, 0.8724, 0.375, 0.75, 0.375, 0.75, 0.375, 0.75, 0.375, 0.75, 0.375, 0.75, 0.2526, 0.75, 0.375, 0.75, 0.375, 0.75, 0.2526, 0.75, 0.2526, 0.75, 0.375, 0.75, 0.375, 0.75, 0.2526, 0.75, 0.375, 0.75, 0.375, 0.75, 0.375, 0.75, 0.375, 0.75, 0.2526, 0.75, 0.2526, 0.75, 0.2526, 0.75, 0.2526, 0.75, 0.375, 0.75, 0.375, 0.8724, 0.375, 0.8724, 0.375, 0.75])
me_cube_001.materials.append(mat_material)
me_cube_001.use_remesh_fix_poles = True
me_cube_001.use_remesh_preserve_attributes = False
me_cube_001.use_mirror_vertex_groups = False
me_cube_001.update()

# ---- objects
ob_empty = bpy.data.objects.new('Empty', None)
ob_empty_001 = bpy.data.objects.new('Empty.001', None)
ob_empty_002 = bpy.data.objects.new('Empty.002', None)
ob_cube = bpy.data.objects.new('Cube', me_cube_001)
ob_camera = bpy.data.objects.new('Camera', cam_camera)
ob_point = bpy.data.objects.new('Point', light_point)

# ---- transforms, parenting, visibility, modifiers, constraints
ob_empty.location = (-1.14, 0.0, 0.54)
ob_empty.rotation_euler = (1.571, -0.0, -0.0)
ob_empty.scale = (10.0, 10.0, 10.0)
ob_empty.empty_display_type = 'IMAGE'
ob_empty.empty_display_size = 5.0
ob_empty.empty_image_depth = 'FRONT'
ob_empty.show_empty_image_perspective = False
ob_empty.use_empty_image_alpha = True
ob_empty.empty_image_side = 'FRONT'
ob_empty.lineart.crease_threshold = 0.0
ob_empty_001.location = (0.0, -3.73, -0.6)
ob_empty_001.rotation_euler = (1.571, -0.0, 1.571)
ob_empty_001.scale = (10.0, 10.0, 10.0)
ob_empty_001.empty_display_type = 'IMAGE'
ob_empty_001.empty_display_size = 5.0
ob_empty_001.empty_image_depth = 'FRONT'
ob_empty_001.show_empty_image_perspective = False
ob_empty_001.use_empty_image_alpha = True
ob_empty_001.empty_image_side = 'FRONT'
ob_empty_001.lineart.crease_threshold = 0.0
ob_empty_002.location = (2.55, 0.0, 0.0)
ob_empty_002.rotation_euler = (1.571, 0.0, 3.142)
ob_empty_002.scale = (10.0, 10.0, 10.0)
ob_empty_002.empty_display_type = 'IMAGE'
ob_empty_002.empty_display_size = 5.0
ob_empty_002.empty_image_depth = 'FRONT'
ob_empty_002.show_empty_image_perspective = False
ob_empty_002.use_empty_image_alpha = True
ob_empty_002.empty_image_side = 'FRONT'
ob_empty_002.color = (1.0, 1.0, 1.0, 0.58)
ob_empty_002.lineart.crease_threshold = 0.0
ob_cube.location = (0.0, 0.0, 7.18)
ob_cube.lineart.crease_threshold = 0.0
_m = ob_cube.modifiers.new('Mirror', 'MIRROR')
_m.use_clip = True
_m = ob_cube.modifiers.new('Subdivision', 'SUBSURF')
_m.uv_smooth = 'PRESERVE_CORNERS'
_m.render_levels = 3
_m.show_only_control_edges = False
ob_camera.location = (49.06, -44.53, 12.72)
ob_camera.rotation_euler = (1.403, 6.36e-07, 0.8378)
ob_camera.lineart.crease_threshold = 0.0
ob_point.location = (-0.06718, 2.3, 5.887)
ob_point.lineart.crease_threshold = 0.0

# ---- collection membership
col_collection.objects.link(ob_empty)
col_collection.objects.link(ob_empty_001)
col_collection.objects.link(ob_empty_002)
col_collection.objects.link(ob_cube)
col_collection.objects.link(ob_camera)
col_collection.objects.link(ob_point)

# ---- scene / render settings (as saved in the file)
scene.camera = ob_camera
scene.frame_start = 1; scene.frame_end = 250; scene.frame_set(136)
scene.render.engine = 'BLENDER_EEVEE_NEXT'
scene.cycles.use_denoising = False
scene.cycles.samples = 128
scene.cycles.sampling_pattern = 'TABULATED_SOBOL'
scene.cycles.use_adaptive_sampling = False
scene.cycles.use_light_tree = False
scene.view_settings.view_transform = 'Filmic'
bpy.context.view_layer.update()
